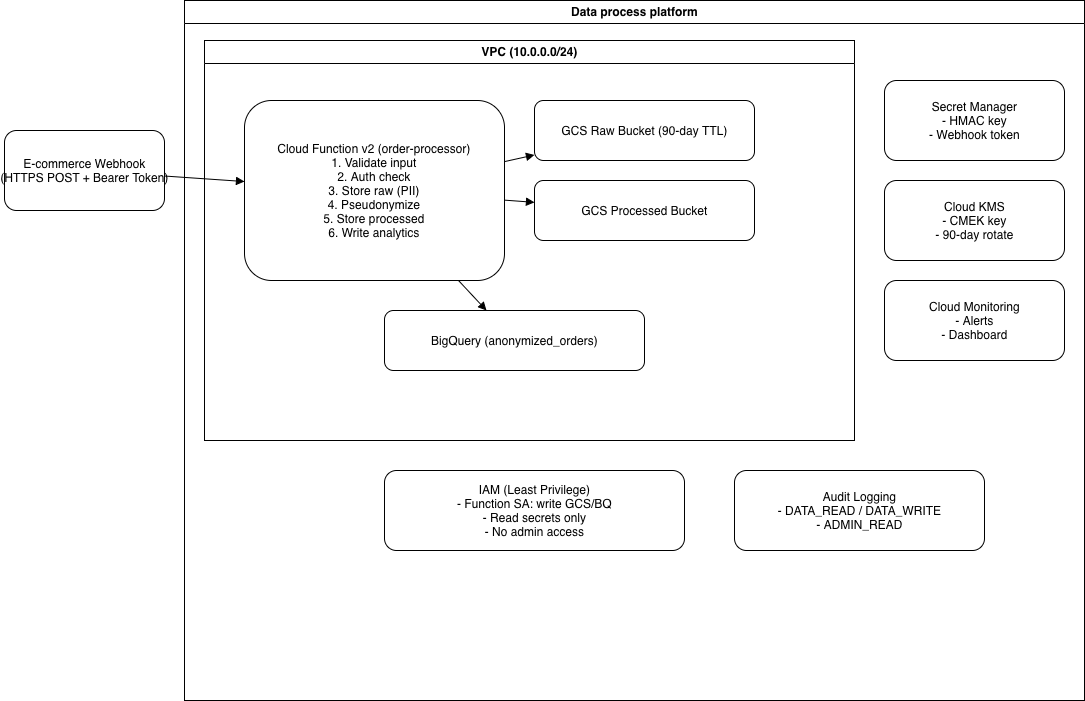

The diagram above was exported from draw.io. Its source (the exported page's mxGraphModel, read from the mxfile embedded in the PNG):
<mxGraphModel dx="1148" dy="782" grid="1" gridSize="10" guides="1" tooltips="1" connect="1" arrows="1" fold="1" page="1" pageScale="1" pageWidth="827" pageHeight="1169" math="0" shadow="0">
  <root>
    <mxCell id="0" />
    <mxCell id="1" parent="0" />
    <mxCell id="2" parent="1" style="swimlane;html=1;" value="Data process platform" vertex="1">
      <mxGeometry height="700" width="900" x="200" y="20" as="geometry" />
    </mxCell>
    <mxCell id="3" parent="2" style="swimlane;html=1;" value="VPC (10.0.0.0/24)" vertex="1">
      <mxGeometry height="400" width="650" x="20" y="40" as="geometry" />
    </mxCell>
    <mxCell id="4" parent="3" style="rounded=1;whiteSpace=wrap;html=1;" value="Cloud Function v2 (order-processor)&#10;1. Validate input&#10;2. Auth check&#10;3. Store raw (PII)&#10;4. Pseudonymize&#10;5. Store processed&#10;6. Write analytics" vertex="1">
      <mxGeometry height="180" width="260" x="40" y="60" as="geometry" />
    </mxCell>
    <mxCell id="5" parent="3" style="rounded=1;html=1;" value="GCS Raw Bucket (90-day TTL)" vertex="1">
      <mxGeometry height="60" width="220" x="330" y="60" as="geometry" />
    </mxCell>
    <mxCell id="6" parent="3" style="rounded=1;html=1;" value="GCS Processed Bucket" vertex="1">
      <mxGeometry height="60" width="220" x="330" y="140" as="geometry" />
    </mxCell>
    <mxCell id="7" parent="3" style="rounded=1;html=1;" value="BigQuery (anonymized_orders)" vertex="1">
      <mxGeometry height="60" width="260" x="180" y="270" as="geometry" />
    </mxCell>
    <mxCell id="13" parent="2" style="rounded=1;html=1;" value="Secret Manager&#10;- HMAC key&#10;- Webhook token" vertex="1">
      <mxGeometry height="80" width="180" x="700" y="80" as="geometry" />
    </mxCell>
    <mxCell id="14" parent="2" style="rounded=1;html=1;" value="Cloud KMS&#10;- CMEK key&#10;- 90-day rotate" vertex="1">
      <mxGeometry height="80" width="180" x="700" y="180" as="geometry" />
    </mxCell>
    <mxCell id="15" parent="2" style="rounded=1;html=1;" value="Cloud Monitoring&#10;- Alerts&#10;- Dashboard" vertex="1">
      <mxGeometry height="80" width="180" x="700" y="280" as="geometry" />
    </mxCell>
    <mxCell id="16" parent="2" style="rounded=1;html=1;" value="IAM (Least Privilege)&#10;- Function SA: write GCS/BQ&#10;- Read secrets only&#10;- No admin access" vertex="1">
      <mxGeometry height="80" width="300" x="200" y="470" as="geometry" />
    </mxCell>
    <mxCell id="17" parent="2" style="rounded=1;html=1;" value="Audit Logging&#10;- DATA_READ / DATA_WRITE&#10;- ADMIN_READ" vertex="1">
      <mxGeometry height="80" width="250" x="550" y="470" as="geometry" />
    </mxCell>
    <mxCell id="8" parent="1" style="rounded=1;html=1;" value="E-commerce Webhook&#10;(HTTPS POST + Bearer Token)" vertex="1">
      <mxGeometry height="80" width="160" x="20" y="150" as="geometry" />
    </mxCell>
    <mxCell id="9" edge="1" parent="1" source="8" style="endArrow=block;" target="4">
      <mxGeometry relative="1" as="geometry" />
    </mxCell>
    <mxCell id="10" edge="1" parent="1" source="4" style="endArrow=block;" target="5">
      <mxGeometry relative="1" as="geometry" />
    </mxCell>
    <mxCell id="11" edge="1" parent="1" source="4" style="endArrow=block;" target="6">
      <mxGeometry relative="1" as="geometry" />
    </mxCell>
    <mxCell id="12" edge="1" parent="1" source="4" style="endArrow=block;" target="7">
      <mxGeometry relative="1" as="geometry" />
    </mxCell>
  </root>
</mxGraphModel>